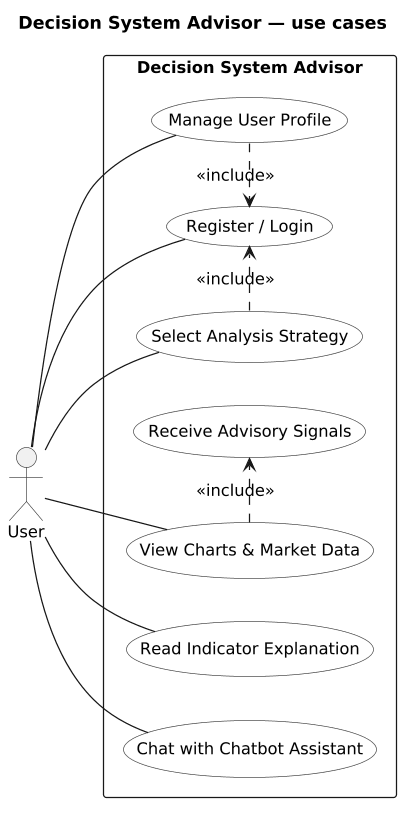

The diagram above was rendered by PlantUML. Its source (embedded in the PNG):
@startuml
title Decision System Advisor — use cases
skinparam dpi 120
skinparam defaultFontSize 13
skinparam usecase {
  BorderColor #333333
  BackgroundColor #F8F8F8
}
skinparam actor {
  BorderColor #333333
}

left to right direction

actor User

rectangle "Decision System Advisor" {
  usecase "Register / Login" as UC_REG
  usecase "Manage User Profile" as UC_PROF
  usecase "Select Analysis Strategy" as UC_STRAT
  usecase "View Charts & Market Data" as UC_CHART
  usecase "Receive Advisory Signals" as UC_ADV
  usecase "Read Indicator Explanation" as UC_IND
  usecase "Chat with Chatbot Assistant" as UC_CHAT

  UC_PROF .> UC_REG : <<include>>      
  UC_STRAT .> UC_REG : <<include>>      
  UC_CHART .> UC_ADV : <<include>>     
}

User -- UC_REG
User -- UC_PROF
User -- UC_STRAT
User -- UC_CHART
User -- UC_IND
User -- UC_CHAT
@enduml